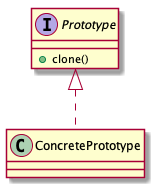

The diagram above was rendered by PlantUML. Its source (embedded in the PNG):
@startuml

Prototype <|.. ConcretePrototype

interface Prototype {
	+clone()
}

class ConcretePrototype

@enduml